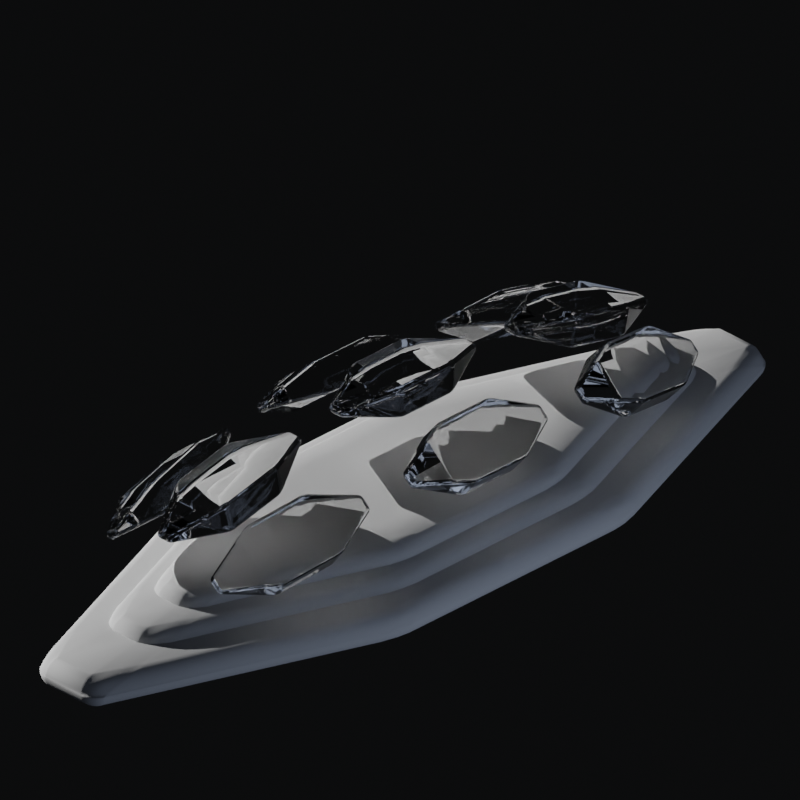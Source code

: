 # Source: shield_defense_module.blend  (saved by Blender 2.93.20; exported with 4.5.12 LTS)
import bpy
from mathutils import Matrix  # noqa: F401  (used for matrix-valued properties, if any)

bpy.ops.wm.read_factory_settings(use_empty=True)
scene = bpy.context.scene
scene.name = 'Scene'

# ---- collections
col_collection = bpy.data.collections.new('Collection'); scene.collection.children.link(col_collection)
col_hidden = bpy.data.collections.new('hidden'); scene.collection.children.link(col_hidden)
col_model = bpy.data.collections.new('Model'); scene.collection.children.link(col_model)

# ---- materials (node trees are filled in below, after node groups)
mat_inner_glow = bpy.data.materials.new('Inner_glow')

# ---- material node trees
mat_inner_glow.use_nodes = True; mat_inner_glow.node_tree.nodes.clear()
_N = mat_inner_glow.node_tree.nodes; _L = mat_inner_glow.node_tree.links
n0 = _N.new('ShaderNodeOutputMaterial'); n0.name = 'Material Output'; n0.location = (1378, 206)
n1 = _N.new('ShaderNodeBsdfPrincipled'); n1.name = 'Principled BSDF'; n1.location = (-9, 493)
n1.distribution = 'GGX'
n1.subsurface_method = 'RANDOM_WALK_SKIN'
n1.inputs[2].default_value = 0.0
n1.inputs[3].default_value = 1.45
n1.inputs[18].default_value = 1.0
n1.inputs[27].default_value = (0.0, 0.0, 0.0, 1.0)
n1.inputs[28].default_value = 1.0
n2 = _N.new('ShaderNodeVolumePrincipled'); n2.name = 'Principled Volume'; n2.location = (939, -212)
n2.inputs[2].default_value = 5.96e-08
n2.inputs[6].default_value = 30.0
n3 = _N.new('ShaderNodeTexNoise'); n3.name = 'Noise Texture'; n3.location = (120, -277)
n4 = _N.new('ShaderNodeTexCoord'); n4.name = 'Texture Coordinate'; n4.location = (-1058, -247)
n5 = _N.new('ShaderNodeTexNoise'); n5.name = 'Musgrave Texture'; n5.location = (-110, -255)
n5.width = 150
n5.normalize = False
n5.inputs[2].default_value = 2.8
n5.inputs[3].default_value = 1.0
n5.inputs[4].default_value = 0.25
n6 = _N.new('ShaderNodeValToRGB'); n6.name = 'ColorRamp'; n6.location = (381, -270)
while len(n6.color_ramp.elements) > 1: n6.color_ramp.elements.remove(n6.color_ramp.elements[-1])
n6.color_ramp.elements[0].position = 0.6341; n6.color_ramp.elements[0].color = (0.0, 0.0, 0.0, 1.0)
_e = n6.color_ramp.elements.new(0.6932); _e.color = (0.06672, 0.6902, 1.0, 1.0)
n7 = _N.new('ShaderNodeMix'); n7.name = 'Mix'; n7.location = (-330, -288)
n7.data_type = 'RGBA'
n7.inputs[0].default_value = 0.6583
n8 = _N.new('ShaderNodeMapping'); n8.name = 'Mapping'; n8.location = (-770, -239)
n9 = _N.new('ShaderNodeTexNoise'); n9.name = 'Noise Texture.001'; n9.location = (-528, 6)
n10 = _N.new('ShaderNodeGamma'); n10.name = 'Gamma'; n10.location = (720, -322)
n10.inputs[1].default_value = 0.5
_L.new(n1.outputs[0], n0.inputs[0])
_L.new(n2.outputs[0], n0.inputs[1])
_L.new(n10.outputs[0], n2.inputs[7])
_L.new(n3.outputs[0], n6.inputs[0])
_L.new(n5.outputs[0], n3.inputs[0])
_L.new(n4.outputs[3], n8.inputs[0])
_L.new(n7.outputs[2], n5.inputs[0])
_L.new(n8.outputs[0], n9.inputs[0])
_L.new(n9.outputs[1], n7.inputs[6])
_L.new(n8.outputs[0], n7.inputs[7])
_L.new(n6.outputs[0], n10.inputs[0])
n0.is_active_output = True

# ---- world
world_world = bpy.data.worlds.new('World'); scene.world = world_world
world_world.use_nodes = True; world_world.node_tree.nodes.clear()
_N = world_world.node_tree.nodes; _L = world_world.node_tree.links
n0 = _N.new('ShaderNodeOutputWorld'); n0.name = 'World Output'; n0.location = (300, 300)
n1 = _N.new('ShaderNodeBackground'); n1.name = 'Background'; n1.location = (10, 300)
n1.inputs[0].default_value = (0.003325, 0.00352, 0.003769, 1.0)
_L.new(n1.outputs[0], n0.inputs[0])
n0.is_active_output = True
world_world.color = (0.05088, 0.05088, 0.05088)
world_world.use_sun_shadow = False
world_world.sun_shadow_jitter_overblur = 0.0

# ---- cameras
cam_camera_001 = bpy.data.cameras.new('Camera.001')
cam_camera_001.type = 'ORTHO'
cam_camera_001.clip_end = 100.0
cam_camera_001.lens = 35.0
cam_camera_001.sensor_width = 32.0
cam_camera_001.sensor_height = 18.0
cam_camera_001.ortho_scale = 5.0
cam_camera_001.dof.focus_distance = 0.0
cam_camera_001.dof.aperture_fstop = 128.0

# ---- lights
light_light = bpy.data.lights.new('Light', 'SUN')
light_light.color = (0.7024, 0.7024, 0.7024)
light_light.transmission_factor = 0.0
light_light.angle = 0.0
light_light.energy = 5.0
light_light.shadow_soft_size = 0.1
light_light.shadow_cascade_max_distance = 1000.0
light_point_001 = bpy.data.lights.new('Point.001', 'POINT')
light_point_001.color = (0.6332, 0.7572, 1.0)
light_point_001.transmission_factor = 0.0
light_point_001.energy = 58.5
light_point_001.shadow_soft_size = 1.97
light_point_001.use_absolute_resolution = True
light_point_002 = bpy.data.lights.new('Point.002', 'POINT')
light_point_002.color = (0.6332, 0.7572, 1.0)
light_point_002.transmission_factor = 0.0
light_point_002.energy = 58.5
light_point_002.shadow_soft_size = 1.97
light_point_002.use_absolute_resolution = True
light_point_003 = bpy.data.lights.new('Point.003', 'POINT')
light_point_003.color = (0.6332, 0.7572, 1.0)
light_point_003.transmission_factor = 0.0
light_point_003.energy = 58.5
light_point_003.shadow_soft_size = 1.97
light_point_003.use_absolute_resolution = True

# ---- meshes
me_cube_001 = bpy.data.meshes.new('Cube.001')
me_cube_001.from_pydata([(-1.0, -1.0, -0.1), (-1.0, -1.0, 0.1), (-1.0, 1.0, -0.1), (-1.0, 1.0, 0.1), (1.0, -1.0, -0.1), (1.0, -1.0, 0.1), (1.0, 1.0, -0.1), (1.0, 1.0, 0.1), (3.0, 0.25, 0.1), (3.0, 0.25, -0.1), (3.0, -0.25, -0.1), (3.0, -0.25, 0.1), (-3.0, 0.25, -0.1), (-3.0, -0.25, -0.1), (-3.0, -0.25, 0.1), (-3.0, 0.25, 0.1), (-0.75, -0.75, 0.15), (-0.75, 0.75, 0.15), (0.75, 0.75, 0.15), (0.75, -0.75, 0.15), (2.25, 0.1875, 0.15), (2.25, -0.1875, 0.15), (-2.25, -0.1875, 0.15), (-2.25, 0.1875, 0.15)], [], [(3, 2, 12, 15), (2, 3, 7, 6), (5, 4, 10, 11), (4, 5, 1, 0), (2, 6, 4, 0), (11, 8, 20, 21), (9, 8, 11, 10), (4, 6, 9, 10), (3, 15, 23, 17), (6, 7, 8, 9), (13, 14, 15, 12), (0, 1, 14, 13), (7, 3, 17, 18), (2, 0, 13, 12), (18, 17, 16, 19), (18, 19, 21, 20), (16, 17, 23, 22), (8, 7, 18, 20), (5, 11, 21, 19), (14, 1, 16, 22), (15, 14, 22, 23), (1, 5, 19, 16)])
me_cube_001.polygons.foreach_set('use_smooth', [True] * 22)
_uv = me_cube_001.uv_layers.new(name='UVMap')
_uv.uv.foreach_set('vector', [0.625, 0.25, 0.375, 0.25, 0.375, 0.25, 0.625, 0.25, 0.375, 0.25, 0.625, 0.25, 0.625, 0.5, 0.375, 0.5, 0.625, 0.75, 0.375, 0.75, 0.375, 0.75, 0.625, 0.75, 0.375, 0.75, 0.625, 0.75, 0.625, 1.0, 0.375, 1.0, 0.125, 0.5, 0.375, 0.5, 0.375, 0.75, 0.125, 0.75, 0.625, 0.75, 0.625, 0.5, 0.625, 0.5, 0.625, 0.75, 0.375, 0.5, 0.625, 0.5, 0.625, 0.75, 0.375, 0.75, 0.375, 0.75, 0.375, 0.5, 0.375, 0.5, 0.375, 0.75, 0.625, 0.25, 0.625, 0.25, 0.625, 0.25, 0.625, 0.25, 0.375, 0.5, 0.625, 0.5, 0.625, 0.5, 0.375, 0.5, 0.375, 0.0, 0.625, 0.0, 0.625, 0.25, 0.375, 0.25, 0.375, 1.0, 0.625, 1.0, 0.625, 1.0, 0.375, 1.0, 0.625, 0.5, 0.625, 0.25, 0.625, 0.25, 0.625, 0.5, 0.125, 0.5, 0.125, 0.75, 0.125, 0.75, 0.125, 0.5, 0.625, 0.5, 0.875, 0.5, 0.875, 0.75, 0.625, 0.75, 0.625, 0.5, 0.625, 0.75, 0.625, 0.75, 0.625, 0.5, 0.875, 0.75, 0.875, 0.5, 0.875, 0.5, 0.875, 0.75, 0.625, 0.5, 0.625, 0.5, 0.625, 0.5, 0.625, 0.5, 0.625, 0.75, 0.625, 0.75, 0.625, 0.75, 0.625, 0.75, 0.625, 1.0, 0.625, 1.0, 0.625, 1.0, 0.625, 1.0, 0.625, 0.25, 0.625, 0.0, 0.625, 0.0, 0.625, 0.25, 0.625, 1.0, 0.625, 0.75, 0.625, 0.75, 0.625, 1.0])
me_cube_001.use_remesh_fix_poles = True
me_cube_001.use_remesh_preserve_attributes = False
me_cube_001.update()
me_cube_002 = bpy.data.meshes.new('Cube.002')
me_cube_002.from_pydata([(1.288, 0.3242, 0.7364), (1.336, 0.4655, 0.9048), (1.288, 0.6689, 0.4471), (1.336, 0.8102, 0.6155), (1.727, 0.2623, 0.6626), (1.775, 0.4036, 0.831), (1.727, 0.607, 0.3734), (1.775, 0.7483, 0.5418), (2.123, 0.5121, 0.5263), (2.112, 0.4782, 0.4858), (2.112, 0.3954, 0.5553), (2.123, 0.4293, 0.5957), (0.9394, 0.6442, 0.6802), (0.9394, 0.558, 0.7525), (0.9515, 0.5933, 0.7946), (0.9515, 0.6795, 0.7223)], [], [(1, 3, 15, 14), (2, 3, 7, 6), (7, 5, 11, 8), (4, 5, 1, 0), (2, 6, 4, 0), (7, 3, 1, 5), (9, 8, 11, 10), (6, 7, 8, 9), (5, 4, 10, 11), (4, 6, 9, 10), (13, 14, 15, 12), (2, 0, 13, 12), (3, 2, 12, 15), (0, 1, 14, 13)])
_uv = me_cube_002.uv_layers.new(name='UVMap')
_uv.uv.foreach_set('vector', [0.875, 0.75, 0.875, 0.5, 0.875, 0.5, 0.875, 0.75, 0.375, 0.25, 0.625, 0.25, 0.625, 0.5, 0.375, 0.5, 0.625, 0.5, 0.625, 0.75, 0.625, 0.75, 0.625, 0.5, 0.375, 0.75, 0.625, 0.75, 0.625, 1.0, 0.375, 1.0, 0.125, 0.5, 0.375, 0.5, 0.375, 0.75, 0.125, 0.75, 0.625, 0.5, 0.875, 0.5, 0.875, 0.75, 0.625, 0.75, 0.375, 0.5, 0.625, 0.5, 0.625, 0.75, 0.375, 0.75, 0.375, 0.5, 0.625, 0.5, 0.625, 0.5, 0.375, 0.5, 0.625, 0.75, 0.375, 0.75, 0.375, 0.75, 0.625, 0.75, 0.375, 0.75, 0.375, 0.5, 0.375, 0.5, 0.375, 0.75, 0.375, 0.0, 0.625, 0.0, 0.625, 0.25, 0.375, 0.25, 0.125, 0.5, 0.125, 0.75, 0.125, 0.75, 0.125, 0.5, 0.625, 0.25, 0.375, 0.25, 0.375, 0.25, 0.625, 0.25, 0.375, 1.0, 0.625, 1.0, 0.625, 1.0, 0.375, 1.0])
me_cube_002.materials.append(mat_inner_glow)
me_cube_002.use_remesh_fix_poles = True
me_cube_002.use_remesh_preserve_attributes = False
me_cube_002.update()
me_cube_003 = bpy.data.meshes.new('Cube.003')
me_cube_003.from_pydata([(-0.225, 0.3981, 0.8245), (-0.225, 0.5427, 0.9969), (-0.225, 0.7428, 0.5352), (-0.225, 0.8875, 0.7076), (0.225, 0.3981, 0.8245), (0.225, 0.5427, 0.9969), (0.225, 0.7428, 0.5352), (0.225, 0.8875, 0.7076), (0.6, 0.7015, 0.752), (0.6, 0.6668, 0.7107), (0.6, 0.5841, 0.7801), (0.6, 0.6188, 0.8214), (-0.6, 0.6678, 0.7083), (-0.6, 0.5816, 0.7807), (-0.6, 0.6178, 0.8237), (-0.6, 0.704, 0.7514)], [], [(1, 3, 15, 14), (2, 3, 7, 6), (7, 5, 11, 8), (4, 5, 1, 0), (2, 6, 4, 0), (7, 3, 1, 5), (9, 8, 11, 10), (6, 7, 8, 9), (5, 4, 10, 11), (4, 6, 9, 10), (13, 14, 15, 12), (2, 0, 13, 12), (3, 2, 12, 15), (0, 1, 14, 13)])
_uv = me_cube_003.uv_layers.new(name='UVMap')
_uv.uv.foreach_set('vector', [0.875, 0.75, 0.875, 0.5, 0.875, 0.5, 0.875, 0.75, 0.375, 0.25, 0.625, 0.25, 0.625, 0.5, 0.375, 0.5, 0.625, 0.5, 0.625, 0.75, 0.625, 0.75, 0.625, 0.5, 0.375, 0.75, 0.625, 0.75, 0.625, 1.0, 0.375, 1.0, 0.125, 0.5, 0.375, 0.5, 0.375, 0.75, 0.125, 0.75, 0.625, 0.5, 0.875, 0.5, 0.875, 0.75, 0.625, 0.75, 0.375, 0.5, 0.625, 0.5, 0.625, 0.75, 0.375, 0.75, 0.375, 0.5, 0.625, 0.5, 0.625, 0.5, 0.375, 0.5, 0.625, 0.75, 0.375, 0.75, 0.375, 0.75, 0.625, 0.75, 0.375, 0.75, 0.375, 0.5, 0.375, 0.5, 0.375, 0.75, 0.375, 0.0, 0.625, 0.0, 0.625, 0.25, 0.375, 0.25, 0.125, 0.5, 0.125, 0.75, 0.125, 0.75, 0.125, 0.5, 0.625, 0.25, 0.375, 0.25, 0.375, 0.25, 0.625, 0.25, 0.375, 1.0, 0.625, 1.0, 0.625, 1.0, 0.375, 1.0])
me_cube_003.materials.append(mat_inner_glow)
me_cube_003.use_remesh_fix_poles = True
me_cube_003.use_remesh_preserve_attributes = False
me_cube_003.update()
me_cube_004 = bpy.data.meshes.new('Cube.004')
me_cube_004.from_pydata([(-0.8205, -0.8205, 0.00184), (-0.8205, -0.8205, 0.2018), (-0.8205, 0.8205, 0.00184), (-0.8205, 0.8205, 0.2018), (0.8205, -0.8205, 0.00184), (0.8205, -0.8205, 0.2018), (0.8205, 0.8205, 0.00184), (0.8205, 0.8205, 0.2018), (2.461, 0.2051, 0.2018), (2.461, 0.2051, 0.00184), (2.461, -0.2051, 0.00184), (2.461, -0.2051, 0.2018), (-2.461, 0.2051, 0.00184), (-2.461, -0.2051, 0.00184), (-2.461, -0.2051, 0.2018), (-2.461, 0.2051, 0.2018), (-0.6153, -0.6153, 0.2518), (-0.6153, 0.6153, 0.2518), (0.6153, 0.6153, 0.2518), (0.6153, -0.6153, 0.2518), (1.846, 0.1538, 0.2518), (1.846, -0.1538, 0.2518), (-1.846, -0.1538, 0.2518), (-1.846, 0.1538, 0.2518)], [], [(3, 2, 12, 15), (2, 3, 7, 6), (5, 4, 10, 11), (4, 5, 1, 0), (2, 6, 4, 0), (11, 8, 20, 21), (9, 8, 11, 10), (4, 6, 9, 10), (3, 15, 23, 17), (6, 7, 8, 9), (13, 14, 15, 12), (0, 1, 14, 13), (7, 3, 17, 18), (2, 0, 13, 12), (18, 17, 16, 19), (18, 19, 21, 20), (16, 17, 23, 22), (8, 7, 18, 20), (5, 11, 21, 19), (14, 1, 16, 22), (15, 14, 22, 23), (1, 5, 19, 16)])
me_cube_004.polygons.foreach_set('use_smooth', [True] * 22)
_uv = me_cube_004.uv_layers.new(name='UVMap')
_uv.uv.foreach_set('vector', [0.625, 0.25, 0.375, 0.25, 0.375, 0.25, 0.625, 0.25, 0.375, 0.25, 0.625, 0.25, 0.625, 0.5, 0.375, 0.5, 0.625, 0.75, 0.375, 0.75, 0.375, 0.75, 0.625, 0.75, 0.375, 0.75, 0.625, 0.75, 0.625, 1.0, 0.375, 1.0, 0.125, 0.5, 0.375, 0.5, 0.375, 0.75, 0.125, 0.75, 0.625, 0.75, 0.625, 0.5, 0.625, 0.5, 0.625, 0.75, 0.375, 0.5, 0.625, 0.5, 0.625, 0.75, 0.375, 0.75, 0.375, 0.75, 0.375, 0.5, 0.375, 0.5, 0.375, 0.75, 0.625, 0.25, 0.625, 0.25, 0.625, 0.25, 0.625, 0.25, 0.375, 0.5, 0.625, 0.5, 0.625, 0.5, 0.375, 0.5, 0.375, 0.0, 0.625, 0.0, 0.625, 0.25, 0.375, 0.25, 0.375, 1.0, 0.625, 1.0, 0.625, 1.0, 0.375, 1.0, 0.625, 0.5, 0.625, 0.25, 0.625, 0.25, 0.625, 0.5, 0.125, 0.5, 0.125, 0.75, 0.125, 0.75, 0.125, 0.5, 0.625, 0.5, 0.875, 0.5, 0.875, 0.75, 0.625, 0.75, 0.625, 0.5, 0.625, 0.75, 0.625, 0.75, 0.625, 0.5, 0.875, 0.75, 0.875, 0.5, 0.875, 0.5, 0.875, 0.75, 0.625, 0.5, 0.625, 0.5, 0.625, 0.5, 0.625, 0.5, 0.625, 0.75, 0.625, 0.75, 0.625, 0.75, 0.625, 0.75, 0.625, 1.0, 0.625, 1.0, 0.625, 1.0, 0.625, 1.0, 0.625, 0.25, 0.625, 0.0, 0.625, 0.0, 0.625, 0.25, 0.625, 1.0, 0.625, 0.75, 0.625, 0.75, 0.625, 1.0])
me_cube_004.use_remesh_fix_poles = True
me_cube_004.use_remesh_preserve_attributes = False
me_cube_004.update()
me_cube_005 = bpy.data.meshes.new('Cube.005')
me_cube_005.from_pydata([(-0.6913, -0.6913, 0.1011), (-0.6913, -0.6913, 0.3011), (-0.6913, 0.6913, 0.1011), (-0.6913, 0.6913, 0.3011), (0.6913, -0.6913, 0.1011), (0.6913, -0.6913, 0.3011), (0.6913, 0.6913, 0.1011), (0.6913, 0.6913, 0.3011), (2.074, 0.1728, 0.3011), (2.074, 0.1728, 0.1011), (2.074, -0.1728, 0.1011), (2.074, -0.1728, 0.3011), (-2.074, 0.1728, 0.1011), (-2.074, -0.1728, 0.1011), (-2.074, -0.1728, 0.3011), (-2.074, 0.1728, 0.3011), (-0.5185, -0.5185, 0.3511), (-0.5185, 0.5185, 0.3511), (0.5185, 0.5185, 0.3511), (0.5185, -0.5185, 0.3511), (1.555, 0.1296, 0.3511), (1.555, -0.1296, 0.3511), (-1.555, -0.1296, 0.3511), (-1.555, 0.1296, 0.3511)], [], [(3, 2, 12, 15), (2, 3, 7, 6), (5, 4, 10, 11), (4, 5, 1, 0), (2, 6, 4, 0), (11, 8, 20, 21), (9, 8, 11, 10), (4, 6, 9, 10), (3, 15, 23, 17), (6, 7, 8, 9), (13, 14, 15, 12), (0, 1, 14, 13), (7, 3, 17, 18), (2, 0, 13, 12), (18, 17, 16, 19), (18, 19, 21, 20), (16, 17, 23, 22), (8, 7, 18, 20), (5, 11, 21, 19), (14, 1, 16, 22), (15, 14, 22, 23), (1, 5, 19, 16)])
me_cube_005.polygons.foreach_set('use_smooth', [True] * 22)
_uv = me_cube_005.uv_layers.new(name='UVMap')
_uv.uv.foreach_set('vector', [0.625, 0.25, 0.375, 0.25, 0.375, 0.25, 0.625, 0.25, 0.375, 0.25, 0.625, 0.25, 0.625, 0.5, 0.375, 0.5, 0.625, 0.75, 0.375, 0.75, 0.375, 0.75, 0.625, 0.75, 0.375, 0.75, 0.625, 0.75, 0.625, 1.0, 0.375, 1.0, 0.125, 0.5, 0.375, 0.5, 0.375, 0.75, 0.125, 0.75, 0.625, 0.75, 0.625, 0.5, 0.625, 0.5, 0.625, 0.75, 0.375, 0.5, 0.625, 0.5, 0.625, 0.75, 0.375, 0.75, 0.375, 0.75, 0.375, 0.5, 0.375, 0.5, 0.375, 0.75, 0.625, 0.25, 0.625, 0.25, 0.625, 0.25, 0.625, 0.25, 0.375, 0.5, 0.625, 0.5, 0.625, 0.5, 0.375, 0.5, 0.375, 0.0, 0.625, 0.0, 0.625, 0.25, 0.375, 0.25, 0.375, 1.0, 0.625, 1.0, 0.625, 1.0, 0.375, 1.0, 0.625, 0.5, 0.625, 0.25, 0.625, 0.25, 0.625, 0.5, 0.125, 0.5, 0.125, 0.75, 0.125, 0.75, 0.125, 0.5, 0.625, 0.5, 0.875, 0.5, 0.875, 0.75, 0.625, 0.75, 0.625, 0.5, 0.625, 0.75, 0.625, 0.75, 0.625, 0.5, 0.875, 0.75, 0.875, 0.5, 0.875, 0.5, 0.875, 0.75, 0.625, 0.5, 0.625, 0.5, 0.625, 0.5, 0.625, 0.5, 0.625, 0.75, 0.625, 0.75, 0.625, 0.75, 0.625, 0.75, 0.625, 1.0, 0.625, 1.0, 0.625, 1.0, 0.625, 1.0, 0.625, 0.25, 0.625, 0.0, 0.625, 0.0, 0.625, 0.25, 0.625, 1.0, 0.625, 0.75, 0.625, 0.75, 0.625, 1.0])
me_cube_005.use_remesh_fix_poles = True
me_cube_005.use_remesh_preserve_attributes = False
me_cube_005.update()

# ---- objects
ob_light = bpy.data.objects.new('Light', light_light)
ob_camera_001 = bpy.data.objects.new('Camera.001', cam_camera_001)
ob_point_001 = bpy.data.objects.new('Point.001', light_point_001)
ob_point_002 = bpy.data.objects.new('Point.002', light_point_002)
ob_point_003 = bpy.data.objects.new('Point.003', light_point_003)
ob_cube = bpy.data.objects.new('Cube', me_cube_001)
ob_cube_001 = bpy.data.objects.new('Cube.001', me_cube_002)
ob_empty = bpy.data.objects.new('Empty', None)
ob_cube_002 = bpy.data.objects.new('Cube.002', me_cube_003)
ob_cube_003 = bpy.data.objects.new('Cube.003', me_cube_004)
ob_cube_004 = bpy.data.objects.new('Cube.004', me_cube_005)

# ---- transforms, parenting, visibility, modifiers, constraints
ob_light.location = (4.076, -6.403, 5.904)
ob_light.rotation_euler = (-0.07953, 1.227, -1.427)
ob_light.lock_rotations_4d = False
ob_light.empty_display_type = 'ARROWS'
ob_light.color = (0.0, 0.0, 0.0, 0.0)
ob_light.lineart.crease_threshold = 0.0
ob_camera_001.location = (9.511, 9.485, 8.598)
ob_camera_001.rotation_euler = (1.047, -0.0, 2.356)
ob_camera_001.lock_rotations_4d = False
ob_camera_001.empty_display_type = 'ARROWS'
ob_camera_001.color = (0.0, 0.0, 0.0, 0.0)
ob_camera_001.display_type = 'WIRE'
ob_camera_001.lineart.crease_threshold = 0.0
ob_point_001.location = (-0.8095, 4.66, -0.5766)
ob_point_001.lineart.crease_threshold = 0.0
ob_point_002.location = (2.702, 4.533, -0.6985)
ob_point_002.lineart.crease_threshold = 0.0
ob_point_003.location = (-3.372, 5.271, 0.6488)
ob_point_003.lineart.crease_threshold = 0.0
ob_cube.location = (0.0, 0.0, 0.0)
_m = ob_cube.modifiers.new('Bevel', 'BEVEL')
_m.segments = 10
_m.limit_method = 'NONE'
ob_cube_001.location = (0.0, 0.0, 0.0)
_m = ob_cube_001.modifiers.new('Array', 'ARRAY')
_m.count = 3
_m.use_relative_offset = False
_m.use_object_offset = True
_m.offset_object = ob_empty
_m = ob_cube_001.modifiers.new('Bevel', 'BEVEL')
_m.segments = 10
_m.limit_method = 'NONE'
_m = ob_cube_001.modifiers.new('Mirror', 'MIRROR')
ob_empty.location = (0.0, 0.0, 0.0)
ob_empty.rotation_euler = (0.6981, -0.0, 0.0)
ob_cube_002.location = (0.0, 0.0, 0.0)
_m = ob_cube_002.modifiers.new('Array', 'ARRAY')
_m.count = 3
_m.use_relative_offset = False
_m.use_object_offset = True
_m.offset_object = ob_empty
_m = ob_cube_002.modifiers.new('Bevel', 'BEVEL')
_m.segments = 10
_m.limit_method = 'NONE'
ob_cube_003.location = (0.0, 0.0, 0.0)
_m = ob_cube_003.modifiers.new('Bevel', 'BEVEL')
_m.segments = 10
_m.limit_method = 'NONE'
ob_cube_004.location = (0.0, 0.0, 0.0)
_m = ob_cube_004.modifiers.new('Bevel', 'BEVEL')
_m.segments = 10
_m.limit_method = 'NONE'

# ---- collection membership
col_collection.objects.link(ob_light)
col_collection.objects.link(ob_camera_001)
col_collection.objects.link(ob_point_001)
col_collection.objects.link(ob_point_002)
col_collection.objects.link(ob_point_003)
col_model.objects.link(ob_cube)
col_model.objects.link(ob_cube_001)
col_model.objects.link(ob_empty)
col_model.objects.link(ob_cube_002)
col_model.objects.link(ob_cube_003)
col_model.objects.link(ob_cube_004)
def _layer_coll(name, lc=None):
    lc = lc or bpy.context.view_layer.layer_collection
    for c in lc.children:
        if c.name == name: return c
        r = _layer_coll(name, c)
        if r: return r
_layer_coll('hidden').exclude = True

# ---- scene / render settings (as saved in the file)
scene.camera = ob_camera_001
scene.frame_start = 1; scene.frame_end = 250; scene.frame_set(2)
scene.render.engine = 'CYCLES'
scene.render.resolution_x = 200
scene.render.resolution_y = 200
scene.render.resolution_percentage = 200
scene.render.film_transparent = True
scene.cycles.samples = 128
scene.cycles.sampling_pattern = 'TABULATED_SOBOL'
scene.cycles.use_adaptive_sampling = False
scene.cycles.use_light_tree = False
scene.eevee.light_threshold = 0.036
scene.view_settings.view_transform = 'Filmic'
bpy.context.view_layer.update()
